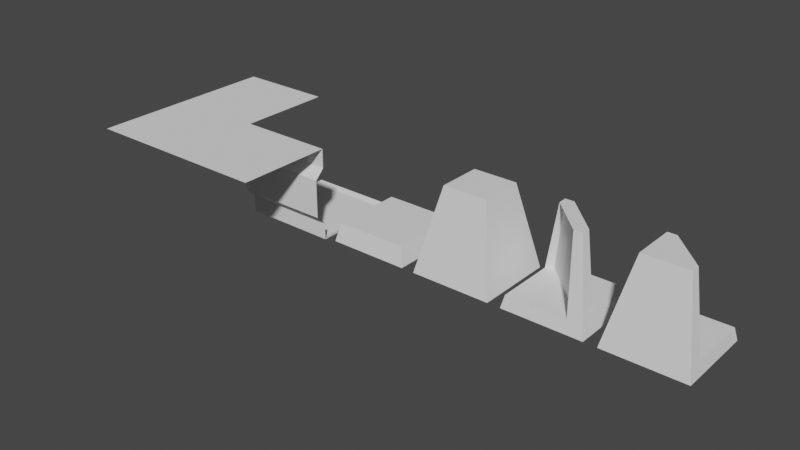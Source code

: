# Source: Tiles.blend  (saved by Blender 2.81.16; exported with 4.5.12 LTS)
import bpy
from mathutils import Matrix  # noqa: F401  (used for matrix-valued properties, if any)

bpy.ops.wm.read_factory_settings(use_empty=True)
scene = bpy.context.scene
scene.name = 'Scene'

# ---- collections
col_collection = bpy.data.collections.new('Collection'); scene.collection.children.link(col_collection)

# ---- world
world_world = bpy.data.worlds.new('World'); scene.world = world_world
world_world.use_nodes = True; world_world.node_tree.nodes.clear()
_N = world_world.node_tree.nodes; _L = world_world.node_tree.links
n0 = _N.new('ShaderNodeOutputWorld'); n0.name = 'World Output'; n0.location = (300, 300)
n1 = _N.new('ShaderNodeBackground'); n1.name = 'Background'; n1.location = (10, 300)
n1.inputs[0].default_value = (0.05088, 0.05088, 0.05088, 1.0)
_L.new(n1.outputs[0], n0.inputs[0])
n0.is_active_output = True
world_world.color = (0.05088, 0.05088, 0.05088)
world_world.use_sun_shadow = False
world_world.sun_shadow_jitter_overblur = 0.0

# ---- meshes
me_floor = bpy.data.meshes.new('Floor')
me_floor.from_pydata([(-0.5, -0.5, 0.025), (0.5, -0.5, 0.025), (-0.5, 0.5, 0.025), (0.5, 0.5, 0.025), (-0.43, 0.43, 0.0), (-0.43, -0.43, 0.0), (0.43, -0.43, 0.0), (0.43, 0.43, 0.0)], [], [(5, 6, 7, 4), (5, 4, 2, 0), (6, 5, 0, 1), (7, 6, 1, 3), (4, 7, 3, 2)])
_uv = me_floor.uv_layers.new(name='UVMap')
_uv.uv.foreach_set('vector', [0.07, 0.07, 0.93, 0.07, 0.93, 0.93, 0.07, 0.93, 0.07, 0.07, 0.07, 0.93, 0.0, 1.0, 0.0, 0.0, 0.93, 0.07, 0.07, 0.07, 0.0, 0.0, 1.0, 0.0, 0.93, 0.93, 0.93, 0.07, 1.0, 0.0, 1.0, 1.0, 0.07, 0.93, 0.93, 0.93, 1.0, 1.0, 0.0, 1.0])
me_floor.use_remesh_fix_poles = True
me_floor.use_remesh_preserve_attributes = False
me_floor.use_mirror_vertex_groups = False
me_floor.update()
me_wall = bpy.data.meshes.new('Wall')
me_wall.from_pydata([(0.5, 0.5, 0.025), (-0.5, 0.5, 0.025), (-0.5, -0.5, 1.0), (0.5, -0.5, 1.0), (-0.5, 0.5, 1.0), (0.5, 0.5, 1.0), (0.5, 0.5, 0.2), (0.5, 0.4, 0.3), (0.5, 0.4, 0.7), (0.5, 0.5, 0.8), (-0.5, 0.5, 0.8), (-0.5, 0.4, 0.7), (-0.5, 0.4, 0.3), (-0.5, 0.5, 0.2)], [], [(4, 2, 3, 5), (0, 1, 13, 6), (9, 10, 4, 5), (10, 9, 8, 11), (6, 13, 12, 7), (11, 8, 7, 12)])
_uv = me_wall.uv_layers.new(name='UVMap')
_uv.uv.foreach_set('vector', [0.0, 0.0, 0.0, 0.0, 0.0, 0.0, 0.0, 0.0, 0.0, 0.0, 0.0, 0.0, 0.0, 0.0, 0.0, 0.0, 0.0, 0.0, 0.0, 0.0, 0.0, 0.0, 0.0, 0.0, 0.0, 0.0, 0.0, 0.0, 0.0, 0.0, 0.0, 0.0, 0.0, 0.0, 0.0, 0.0, 0.0, 0.0, 0.0, 0.0, 0.0, 0.0, 0.0, 0.0, 0.0, 0.0, 0.0, 0.0])
me_wall.use_remesh_fix_poles = True
me_wall.use_remesh_preserve_attributes = False
me_wall.use_mirror_vertex_groups = False
me_wall.update()
me_corner = bpy.data.meshes.new('Corner')
me_corner.from_pydata([(0.5, 0.5, 0.025), (-0.5, 0.5, 1.0), (-0.5, -0.5, 1.0), (0.5, 0.5, 1.0), (0.5, -0.5, 1.0), (0.5, 0.5, 0.2), (0.5, 0.5, 0.8), (0.4, 0.5, 0.3), (0.4, 0.5, 0.7), (0.5, 0.4, 0.3), (0.5, 0.4, 0.7)], [(6, 3), (0, 5)], [(3, 1, 2, 4), (7, 8, 10, 9), (6, 10, 8), (7, 9, 5)])
_uv = me_corner.uv_layers.new(name='UVMap')
_uv.uv.foreach_set('vector', [0.0, 0.0, 0.0, 0.0, 0.0, 0.0, 0.0, 0.0, 0.0, 0.0, 0.0, 0.0, 0.0, 0.0, 0.0, 0.0, 0.0, 0.0, 0.0, 0.0, 0.0, 0.0, 0.0, 0.0, 0.0, 0.0, 0.0, 0.0])
me_corner.use_remesh_fix_poles = True
me_corner.use_remesh_preserve_attributes = False
me_corner.use_mirror_vertex_groups = False
me_corner.update()
me_ceiling = bpy.data.meshes.new('Ceiling')
me_ceiling.from_pydata([(0.5, 0.5, 1.0), (-0.5, 0.5, 1.0), (0.5, -0.5, 1.0), (-0.5, -0.5, 1.0)], [], [(2, 0, 1, 3)])
_uv = me_ceiling.uv_layers.new(name='UVMap')
_uv.uv.foreach_set('vector', [0.0, 0.0, 0.0, 0.0, 0.0, 0.0, 0.0, 0.0])
me_ceiling.use_remesh_fix_poles = True
me_ceiling.use_remesh_preserve_attributes = False
me_ceiling.use_mirror_vertex_groups = False
me_ceiling.update()
me_block = bpy.data.meshes.new('Block')
me_block.from_pydata([(-0.43, 0.43, 0.0), (-0.43, -0.43, 0.0), (0.43, -0.43, 0.0), (0.43, 0.43, 0.0), (-0.2365, 0.2365, 0.9), (-0.2365, -0.2365, 0.9), (0.2365, -0.2365, 0.9), (0.2365, 0.2365, 0.9)], [], [(3, 0, 4, 7), (5, 6, 7, 4), (1, 2, 6, 5), (2, 3, 7, 6), (0, 1, 5, 4)])
_uv = me_block.uv_layers.new(name='UVMap')
_uv.uv.foreach_set('vector', [0.93, 0.93, 0.07, 0.93, 0.07, 0.93, 0.93, 0.93, 0.07, 0.07, 0.93, 0.07, 0.93, 0.93, 0.07, 0.93, 0.07, 0.07, 0.93, 0.07, 0.93, 0.07, 0.07, 0.07, 0.93, 0.07, 0.93, 0.93, 0.93, 0.93, 0.93, 0.07, 0.07, 0.93, 0.07, 0.07, 0.07, 0.07, 0.07, 0.93])
me_block.use_remesh_fix_poles = True
me_block.use_remesh_preserve_attributes = False
me_block.use_mirror_vertex_groups = False
me_block.update()
me_tile = bpy.data.meshes.new('Tile')
me_tile.from_pydata([(-0.43, 0.43, 0.0), (-0.43, -0.43, 0.0), (0.43, -0.43, 0.0), (0.43, 0.43, 0.0), (-0.387, 0.387, 0.2), (-0.387, -0.387, 0.2), (0.387, -0.387, 0.2), (0.387, 0.387, 0.2)], [], [(3, 0, 4, 7), (5, 6, 7, 4), (1, 2, 6, 5), (2, 3, 7, 6), (0, 1, 5, 4)])
_uv = me_tile.uv_layers.new(name='UVMap')
_uv.uv.foreach_set('vector', [0.93, 0.93, 0.07, 0.93, 0.07, 0.93, 0.93, 0.93, 0.07, 0.07, 0.93, 0.07, 0.93, 0.93, 0.07, 0.93, 0.07, 0.07, 0.93, 0.07, 0.93, 0.07, 0.07, 0.07, 0.93, 0.07, 0.93, 0.93, 0.93, 0.93, 0.93, 0.07, 0.07, 0.93, 0.07, 0.07, 0.07, 0.07, 0.07, 0.93])
me_tile.use_remesh_fix_poles = True
me_tile.use_remesh_preserve_attributes = False
me_tile.use_mirror_vertex_groups = False
me_tile.update()
me_two_side_mirror = bpy.data.meshes.new('Two Side Mirror')
me_two_side_mirror.from_pydata([(-0.43, 0.43, 0.0), (-0.43, -0.43, 0.0), (0.43, -0.43, 0.0), (0.43, 0.43, 0.0), (-0.2365, 0.2365, 0.9), (0.2365, -0.2365, 0.9), (0.401, 0.401, 0.135), (-0.401, -0.401, 0.135), (0.2365, -0.1419, 0.9), (0.401, -0.2406, 0.135), (-0.1419, 0.2365, 0.9), (-0.2406, 0.401, 0.135), (-0.401, 0.2406, 0.135), (-0.2365, 0.1419, 0.9), (0.1419, -0.2365, 0.9), (0.2406, -0.401, 0.135), (-0.2069, 0.1715, 0.8345), (-0.1715, 0.2069, 0.8345), (-0.3031, 0.3385, 0.135), (-0.3385, 0.3031, 0.135), (0.3385, -0.3031, 0.135), (0.3031, -0.3385, 0.135), (0.2069, -0.1715, 0.8345), (0.1715, -0.2069, 0.8345)], [], [(3, 0, 11, 6), (2, 3, 6, 9), (1, 2, 15, 7), (2, 9, 8, 5), (2, 5, 14, 15), (0, 12, 13, 4), (1, 7, 12, 0), (9, 6, 11, 18, 20), (10, 8, 22, 17), (8, 9, 20, 22), (11, 10, 17, 18), (23, 21, 15, 14), (19, 16, 13, 12), (23, 16, 19, 21), (17, 22, 20, 18), (16, 23, 14, 13), (0, 4, 10, 11), (21, 19, 12, 7, 15), (14, 5, 8, 10, 4, 13)])
_uv = me_two_side_mirror.uv_layers.new(name='UVMap')
_uv.uv.foreach_set('vector', [0.93, 0.93, 0.07, 0.93, 0.242, 0.93, 0.93, 0.93, 0.93, 0.07, 0.93, 0.93, 0.93, 0.93, 0.93, 0.242, 0.07, 0.07, 0.93, 0.07, 0.758, 0.07, 0.07, 0.07, 0.93, 0.07, 0.93, 0.242, 0.93, 0.242, 0.93, 0.07, 0.93, 0.07, 0.93, 0.07, 0.758, 0.07, 0.758, 0.07, 0.07, 0.93, 0.07, 0.758, 0.07, 0.758, 0.07, 0.93, 0.07, 0.07, 0.07, 0.07, 0.07, 0.758, 0.07, 0.93, 0.0, 0.0, 0.93, 0.93, 0.0, 0.0, 0.0, 0.0, 0.0, 0.0, 0.0, 0.0, 0.0, 0.0, 0.0, 0.0, 0.0, 0.0, 0.0, 0.0, 0.0, 0.0, 0.0, 0.0, 0.0, 0.0, 0.0, 0.0, 0.0, 0.0, 0.0, 0.0, 0.0, 0.0, 0.0, 0.0, 0.0, 0.0, 0.0, 0.0, 0.0, 0.0, 0.0, 0.0, 0.0, 0.0, 0.0, 0.0, 0.0, 0.0, 0.0, 0.0, 0.0, 0.0, 0.0, 0.0, 0.0, 0.0, 0.0, 0.0, 0.0, 0.0, 0.0, 0.0, 0.0, 0.0, 0.0, 0.0, 0.0, 0.0, 0.0, 0.0, 0.0, 0.0, 0.07, 0.93, 0.07, 0.93, 0.242, 0.93, 0.242, 0.93, 0.0, 0.0, 0.0, 0.0, 0.0, 0.0, 0.07, 0.07, 0.0, 0.0, 0.0, 0.0, 0.0, 0.0, 0.0, 0.0, 0.0, 0.0, 0.0, 0.0, 0.0, 0.0])
me_two_side_mirror.use_remesh_fix_poles = True
me_two_side_mirror.use_remesh_preserve_attributes = False
me_two_side_mirror.use_mirror_vertex_groups = False
me_two_side_mirror.update()
me_one_side_mirror = bpy.data.meshes.new('One Side Mirror')
me_one_side_mirror.from_pydata([(-0.43, 0.43, 0.0), (-0.43, -0.43, 0.0), (0.43, -0.43, 0.0), (0.43, 0.43, 0.0), (-0.2365, 0.2365, 0.9), (-0.2365, -0.2365, 0.9), (0.2365, -0.2365, 0.9), (-0.1419, 0.2365, 0.9), (0.2365, -0.1419, 0.9), (0.401, 0.401, 0.135), (-0.2406, 0.401, 0.135), (0.401, -0.2406, 0.135), (-0.3329, 0.3087, 0.135), (-0.1684, 0.21, 0.8345), (0.21, -0.1684, 0.8345), (0.3087, -0.3329, 0.135)], [], [(0, 10, 9, 3), (6, 5, 1, 2), (11, 2, 3, 9), (8, 6, 2, 11), (10, 11, 9), (0, 4, 7, 10), (1, 5, 4, 0), (12, 10, 7, 13), (13, 7, 8, 14), (10, 12, 15, 11), (11, 15, 14, 8), (15, 12, 13, 14), (5, 6, 8, 7, 4)])
_uv = me_one_side_mirror.uv_layers.new(name='UVMap')
_uv.uv.foreach_set('vector', [0.07, 0.93, 0.242, 0.93, 0.93, 0.93, 0.93, 0.93, 0.93, 0.07, 0.07, 0.07, 0.07, 0.07, 0.93, 0.07, 0.93, 0.242, 0.93, 0.07, 0.93, 0.93, 0.93, 0.93, 0.93, 0.242, 0.93, 0.07, 0.93, 0.07, 0.93, 0.242, 0.242, 0.93, 0.93, 0.242, 0.93, 0.93, 0.07, 0.93, 0.07, 0.93, 0.242, 0.93, 0.242, 0.93, 0.07, 0.07, 0.07, 0.07, 0.07, 0.93, 0.07, 0.93, 0.0, 0.0, 0.0, 0.0, 0.0, 0.0, 0.0, 0.0, 0.0, 0.0, 0.0, 0.0, 0.0, 0.0, 0.0, 0.0, 0.0, 0.0, 0.0, 0.0, 0.0, 0.0, 0.0, 0.0, 0.0, 0.0, 0.0, 0.0, 0.0, 0.0, 0.0, 0.0, 0.0, 0.0, 0.0, 0.0, 0.0, 0.0, 0.0, 0.0, 0.07, 0.07, 0.0, 0.0, 0.0, 0.0, 0.0, 0.0, 0.0, 0.0])
me_one_side_mirror.use_remesh_fix_poles = True
me_one_side_mirror.use_remesh_preserve_attributes = False
me_one_side_mirror.use_mirror_vertex_groups = False
me_one_side_mirror.update()

# ---- objects
ob_floor = bpy.data.objects.new('Floor', me_floor)
ob_wall = bpy.data.objects.new('Wall', me_wall)
ob_corner = bpy.data.objects.new('Corner', me_corner)
ob_ceiling = bpy.data.objects.new('Ceiling', me_ceiling)
ob_block = bpy.data.objects.new('Block', me_block)
ob_tile = bpy.data.objects.new('Tile', me_tile)
ob_two_side_mirror = bpy.data.objects.new('Two Side Mirror', me_two_side_mirror)
ob_one_side_mirror = bpy.data.objects.new('One Side Mirror', me_one_side_mirror)

# ---- transforms, parenting, visibility, modifiers, constraints
ob_floor.location = (0.0, 0.0, 0.0)
ob_floor.lineart.crease_threshold = 0.0
ob_wall.location = (0.0, -1.0, 0.0)
ob_wall.lineart.crease_threshold = 0.0
ob_corner.location = (-1.0, -1.0, 0.0)
ob_corner.lineart.crease_threshold = 0.0
ob_ceiling.location = (-1.0, 0.0, 0.0)
ob_ceiling.lineart.crease_threshold = 0.0
ob_block.location = (2.0, 0.0, 0.0)
ob_block.lineart.crease_threshold = 0.0
ob_tile.location = (1.0, 0.0, 0.0)
ob_tile.lineart.crease_threshold = 0.0
ob_two_side_mirror.location = (3.0, 0.0, 0.0)
ob_two_side_mirror.lineart.crease_threshold = 0.0
ob_one_side_mirror.location = (4.0, 0.0, 0.0)
ob_one_side_mirror.lineart.crease_threshold = 0.0

# ---- collection membership
col_collection.objects.link(ob_floor)
col_collection.objects.link(ob_wall)
col_collection.objects.link(ob_corner)
col_collection.objects.link(ob_ceiling)
col_collection.objects.link(ob_block)
col_collection.objects.link(ob_tile)
col_collection.objects.link(ob_two_side_mirror)
col_collection.objects.link(ob_one_side_mirror)

# ---- scene / render settings (as saved in the file)
scene.frame_start = 1; scene.frame_end = 250; scene.frame_set(1)
scene.render.engine = 'BLENDER_EEVEE_NEXT'
scene.cycles.use_denoising = False
scene.cycles.samples = 128
scene.cycles.sampling_pattern = 'TABULATED_SOBOL'
scene.cycles.use_adaptive_sampling = False
scene.cycles.use_light_tree = False
scene.view_settings.view_transform = 'Filmic'
bpy.context.view_layer.update()

# ---- added for rendering (the .blend has no active camera and no usable light): camera, sun
cam_auto = bpy.data.cameras.new('AutoCamera')
cam_auto.lens = 50.0
cam_auto.sensor_width = 36.0
cam_auto.clip_end = 1000.0
ob_auto_camera = bpy.data.objects.new('AutoCamera', cam_auto)
scene.collection.objects.link(ob_auto_camera)
ob_auto_camera.location = (7.32868, -7.53642, 5.19095)
ob_auto_camera.rotation_euler = (1.09748, -7.21219e-08, 0.694738)
scene.camera = ob_auto_camera
light_auto_sun = bpy.data.lights.new('AutoSun', 'SUN')
light_auto_sun.energy = 3.0
light_auto_sun.angle = 0.0523599
ob_auto_sun = bpy.data.objects.new('AutoSun', light_auto_sun)
scene.collection.objects.link(ob_auto_sun)
ob_auto_sun.rotation_euler = (0.872665, 0.174533, 0.523599)
bpy.context.view_layer.update()

